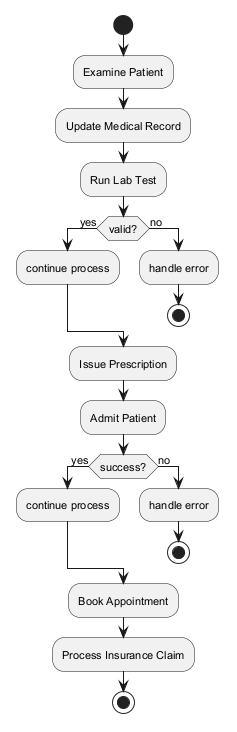

The diagram above was rendered by PlantUML. Its source (embedded in the PNG):
@startuml
skinparam defaultFontSize 11
start
:Examine Patient;
:Update Medical Record;
:Run Lab Test;
if (valid?) then (yes)
:continue process;
else (no)
:handle error;
stop
endif
:Issue Prescription;
:Admit Patient;
if (success?) then (yes)
:continue process;
else (no)
:handle error;
stop
endif
:Book Appointment;
:Process Insurance Claim;
stop
@enduml